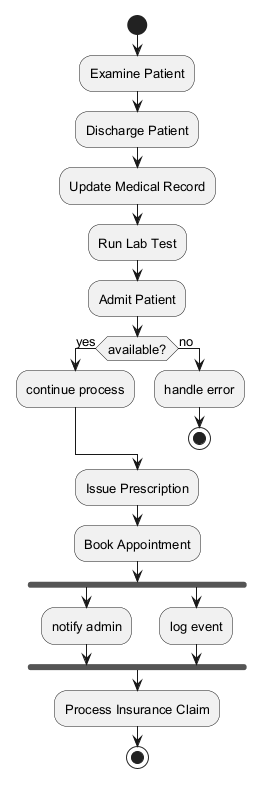

The diagram above was rendered by PlantUML. Its source (embedded in the PNG):
@startuml
skinparam backgroundColor #FFFFFF
skinparam classBackgroundColor #F3E5F5
skinparam classBorderColor #6A1B9A
skinparam defaultFontSize 13
start
:Examine Patient;
:Discharge Patient;
:Update Medical Record;
:Run Lab Test;
:Admit Patient;
if (available?) then (yes)
:continue process;
else (no)
:handle error;
stop
endif
:Issue Prescription;
:Book Appointment;
fork
:notify admin;
fork again
:log event;
end fork
:Process Insurance Claim;
stop
@enduml